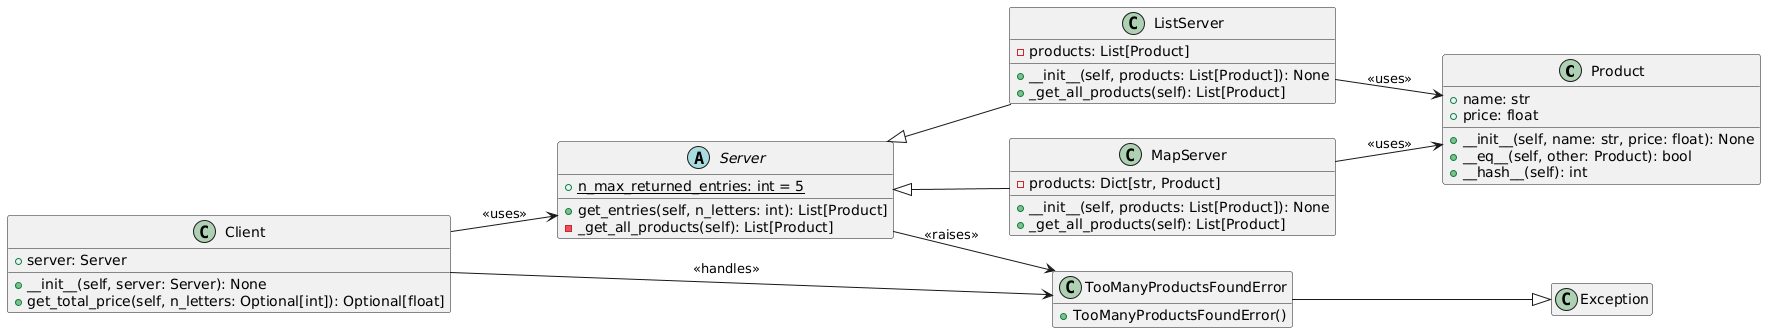

The diagram above was rendered by PlantUML. Its source (embedded in the PNG):
@startuml
hide empty members
left to right direction
' Definicja klasy Product
class Product {
    + name: str
    + price: float
    + __init__(self, name: str, price: float): None
    + __eq__(self, other: Product): bool
    + __hash__(self): int
}

' Klasa abstrakcyjna Server
abstract class Server {
    + {static} n_max_returned_entries: int = 5
    + get_entries(self, n_letters: int): List[Product]
    - _get_all_products(self): List[Product]
}

' Klasa ListServer dziedzicząca po Server
class ListServer {
    - products: List[Product]
    + __init__(self, products: List[Product]): None
    + _get_all_products(self): List[Product]
}

' Klasa MapServer dziedzicząca po Server
class MapServer {
    - products: Dict[str, Product]
    + __init__(self, products: List[Product]): None
    + _get_all_products(self): List[Product]
}

' Klasa Client
class Client {
    + server: Server
    + __init__(self, server: Server): None
    + get_total_price(self, n_letters: Optional[int]): Optional[float]
}

' Klasa wyjątku TooManyProductsFoundError
class TooManyProductsFoundError {
    + TooManyProductsFoundError()
}

' Relacje między klasami
Server <|-- ListServer
Server <|-- MapServer
Client --> Server : <<uses>>
ListServer --> Product : <<uses>>
MapServer --> Product : <<uses>>
Server --> TooManyProductsFoundError : <<raises>>
Client --> TooManyProductsFoundError : <<handles>>

TooManyProductsFoundError --|> Exception
@enduml